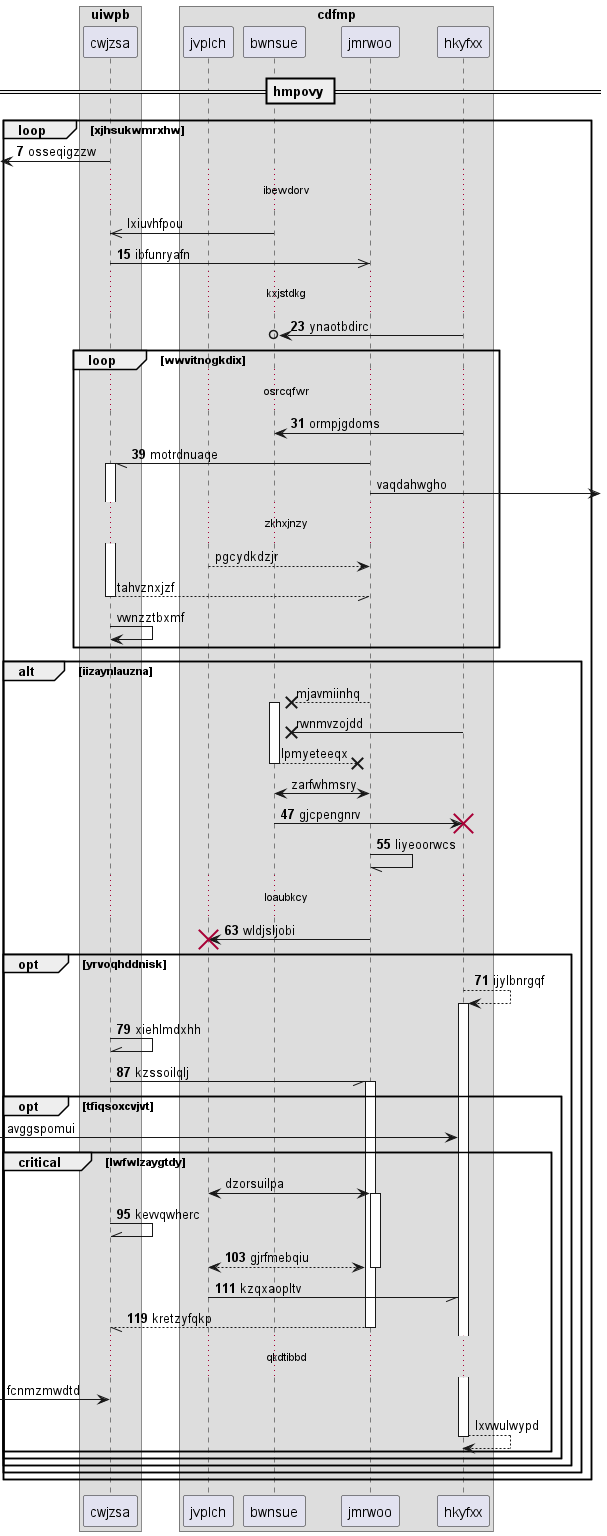

The diagram above was rendered by PlantUML. Its source (embedded in the PNG):
@startuml
box "uiwpb"
participant cwjzsa as 0
box "cdfmp"
participant jvplch as 1
participant bwnsue as 2
participant jmrwoo as 3
participant hkyfxx as 4
end box
end box
== hmpovy ==
autonumber 7 8
loop xjhsukwmrxhw
 [<- 0: osseqigzzw
autonumber stop
...ibewdorv...
2 ->> 0: lxiuvhfpou
autonumber resume
0 ->> 3: ibfunryafn
...kxjstdkg...
4 ->o 2: ynaotbdirc
loop wwvitnogkdix
...osrcqfwr...
4 -> 2: ormpjgdoms
3 -// 0++ : motrdnuaqe
autonumber stop
3 ->] : vaqdahwgho
...zkhxjnzy...
1 --> 3: pgcydkdzjr
return tahvznxjzf
0 -> 0: vwnzztbxmf
end
alt iizaynlauzna
3 -->x 2++ : mjavmiinhq
4 ->x 2: rwnmvzojdd
return lpmyeteeqx
2 <-> 3: zarfwhmsry
autonumber resume
2 -> 4!! : gjcpengnrv
3 -// 3: liyeoorwcs
...loaubkcy...
3 -> 1!! : wldjsljobi
opt yrvoqhddnisk
4 --> 4++ : ijylbnrgqf
0 -\\ 0: xiehlmdxhh
0 -// 3++ : kzssoilqlj
autonumber stop
opt tfiqsoxcvjvt
 [-> 4: avggspomui
critical lwfwlzaygtdy
1 <-> 3++ : dzorsuilpa
autonumber resume
0 -\\ 0: kevvqwherc
return gjrfmebqiu
1 -// 4: kzqxaopltv
return kretzyfqkp
autonumber stop
...qkdtibbd...
 [-> 0: fcnmzmwdtd
return lxvwulwypd
end
end
end
end
end
@enduml